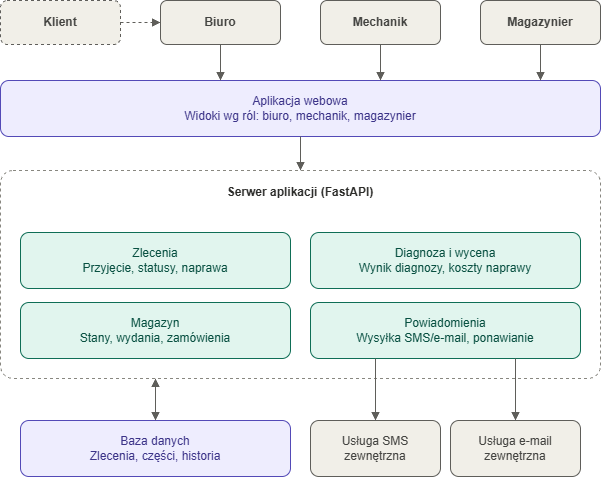

The diagram above was exported from draw.io. Its source (the exported page's mxGraphModel, read from the mxfile embedded in the PNG):
<mxGraphModel dx="1414" dy="777" grid="1" gridSize="10" guides="1" tooltips="1" connect="1" arrows="1" fold="1" page="1" pageScale="1" pageWidth="827" pageHeight="1169" math="0" shadow="0">
  <root>
    <mxCell id="0" />
    <mxCell id="1" parent="0" />
    <mxCell id="2" parent="1" style="rounded=1;whiteSpace=wrap;html=0;dashed=1;fillColor=#F1EFE8;strokeColor=#5F5E5A;fontColor=#444441;fontStyle=1;" value="Klient" vertex="1">
      <mxGeometry height="44" width="120" x="40" y="30" as="geometry" />
    </mxCell>
    <mxCell id="3" parent="1" style="rounded=1;whiteSpace=wrap;html=0;fillColor=#F1EFE8;strokeColor=#5F5E5A;fontColor=#444441;fontStyle=1;" value="Biuro" vertex="1">
      <mxGeometry height="44" width="120" x="200" y="30" as="geometry" />
    </mxCell>
    <mxCell id="4" parent="1" style="rounded=1;whiteSpace=wrap;html=0;fillColor=#F1EFE8;strokeColor=#5F5E5A;fontColor=#444441;fontStyle=1;" value="Mechanik" vertex="1">
      <mxGeometry height="44" width="120" x="360" y="30" as="geometry" />
    </mxCell>
    <mxCell id="5" parent="1" style="rounded=1;whiteSpace=wrap;html=0;fillColor=#F1EFE8;strokeColor=#5F5E5A;fontColor=#444441;fontStyle=1;" value="Magazynier" vertex="1">
      <mxGeometry height="44" width="120" x="520" y="30" as="geometry" />
    </mxCell>
    <mxCell id="6" parent="1" style="rounded=1;whiteSpace=wrap;html=0;fillColor=#EEEDFE;strokeColor=#534AB7;fontColor=#3C3489;" value="Aplikacja webowa&#10;Widoki wg ról: biuro, mechanik, magazynier" vertex="1">
      <mxGeometry height="56" width="600" x="40" y="110" as="geometry" />
    </mxCell>
    <mxCell id="7" parent="1" style="rounded=1;arcSize=6;whiteSpace=wrap;html=0;dashed=1;fillColor=none;strokeColor=#888780;fontColor=#2C2C2A;fontStyle=1;verticalAlign=top;spacingTop=8;" value="Serwer aplikacji (FastAPI)" vertex="1">
      <mxGeometry height="208" width="600" x="40" y="200" as="geometry" />
    </mxCell>
    <mxCell id="8" parent="1" style="rounded=1;whiteSpace=wrap;html=0;fillColor=#E1F5EE;strokeColor=#0F6E56;fontColor=#085041;" value="Zlecenia&#10;Przyjęcie, statusy, naprawa" vertex="1">
      <mxGeometry height="56" width="270" x="60" y="262" as="geometry" />
    </mxCell>
    <mxCell id="9" parent="1" style="rounded=1;whiteSpace=wrap;html=0;fillColor=#E1F5EE;strokeColor=#0F6E56;fontColor=#085041;" value="Diagnoza i wycena&#10;Wynik diagnozy, koszty naprawy" vertex="1">
      <mxGeometry height="56" width="270" x="350" y="262" as="geometry" />
    </mxCell>
    <mxCell id="10" parent="1" style="rounded=1;whiteSpace=wrap;html=0;fillColor=#E1F5EE;strokeColor=#0F6E56;fontColor=#085041;" value="Magazyn&#10;Stany, wydania, zamówienia" vertex="1">
      <mxGeometry height="56" width="270" x="60" y="332" as="geometry" />
    </mxCell>
    <mxCell id="11" parent="1" style="rounded=1;whiteSpace=wrap;html=0;fillColor=#E1F5EE;strokeColor=#0F6E56;fontColor=#085041;" value="Powiadomienia&#10;Wysyłka SMS/e-mail, ponawianie" vertex="1">
      <mxGeometry height="56" width="270" x="350" y="332" as="geometry" />
    </mxCell>
    <mxCell id="12" parent="1" style="rounded=1;whiteSpace=wrap;html=0;fillColor=#EEEDFE;strokeColor=#534AB7;fontColor=#3C3489;" value="Baza danych&#10;Zlecenia, części, historia" vertex="1">
      <mxGeometry height="56" width="270" x="60" y="450" as="geometry" />
    </mxCell>
    <mxCell id="13" parent="1" style="rounded=1;whiteSpace=wrap;html=0;fillColor=#F1EFE8;strokeColor=#5F5E5A;fontColor=#444441;" value="Usługa SMS&#10;zewnętrzna" vertex="1">
      <mxGeometry height="56" width="130" x="350" y="450" as="geometry" />
    </mxCell>
    <mxCell id="14" parent="1" style="rounded=1;whiteSpace=wrap;html=0;fillColor=#F1EFE8;strokeColor=#5F5E5A;fontColor=#444441;" value="Usługa e-mail&#10;zewnętrzna" vertex="1">
      <mxGeometry height="56" width="130" x="490" y="450" as="geometry" />
    </mxCell>
    <mxCell id="e1" edge="1" parent="1" source="2" style="edgeStyle=orthogonalEdgeStyle;rounded=1;html=1;dashed=1;endArrow=block;strokeColor=#5F5E5A;" target="3">
      <mxGeometry relative="1" as="geometry" />
    </mxCell>
    <mxCell id="e2" edge="1" parent="1" source="3" style="edgeStyle=orthogonalEdgeStyle;rounded=1;html=1;endArrow=block;strokeColor=#5F5E5A;" target="6">
      <mxGeometry relative="1" as="geometry">
        <Array as="points">
          <mxPoint x="260" y="100" />
          <mxPoint x="260" y="100" />
        </Array>
      </mxGeometry>
    </mxCell>
    <mxCell id="e3" edge="1" parent="1" source="4" style="edgeStyle=orthogonalEdgeStyle;rounded=1;html=1;endArrow=block;strokeColor=#5F5E5A;" target="6">
      <mxGeometry relative="1" as="geometry">
        <Array as="points">
          <mxPoint x="420" y="100" />
          <mxPoint x="420" y="100" />
        </Array>
      </mxGeometry>
    </mxCell>
    <mxCell id="e4" edge="1" parent="1" source="5" style="edgeStyle=orthogonalEdgeStyle;rounded=1;html=1;endArrow=block;strokeColor=#5F5E5A;" target="6">
      <mxGeometry relative="1" x="-0.0435" as="geometry">
        <Array as="points">
          <mxPoint x="580" y="100" />
          <mxPoint x="580" y="100" />
        </Array>
      </mxGeometry>
    </mxCell>
    <mxCell id="e5" edge="1" parent="1" source="6" style="edgeStyle=orthogonalEdgeStyle;rounded=1;html=1;endArrow=block;strokeColor=#5F5E5A;" target="7">
      <mxGeometry relative="1" as="geometry" />
    </mxCell>
    <mxCell id="e6" edge="1" parent="1" source="7" style="edgeStyle=orthogonalEdgeStyle;rounded=1;html=1;startArrow=block;endArrow=block;strokeColor=#5F5E5A;" target="12">
      <mxGeometry relative="1" as="geometry">
        <Array as="points">
          <mxPoint x="195" y="410" />
          <mxPoint x="195" y="410" />
        </Array>
      </mxGeometry>
    </mxCell>
    <mxCell id="e7" edge="1" parent="1" source="11" style="edgeStyle=orthogonalEdgeStyle;rounded=1;html=1;endArrow=block;strokeColor=#5F5E5A;" target="13">
      <mxGeometry relative="1" as="geometry">
        <Array as="points">
          <mxPoint x="415" y="400" />
          <mxPoint x="415" y="400" />
        </Array>
      </mxGeometry>
    </mxCell>
    <mxCell id="e8" edge="1" parent="1" source="11" style="edgeStyle=orthogonalEdgeStyle;rounded=1;html=1;endArrow=block;strokeColor=#5F5E5A;" target="14">
      <mxGeometry relative="1" as="geometry">
        <Array as="points">
          <mxPoint x="555" y="400" />
          <mxPoint x="555" y="400" />
        </Array>
      </mxGeometry>
    </mxCell>
  </root>
</mxGraphModel>